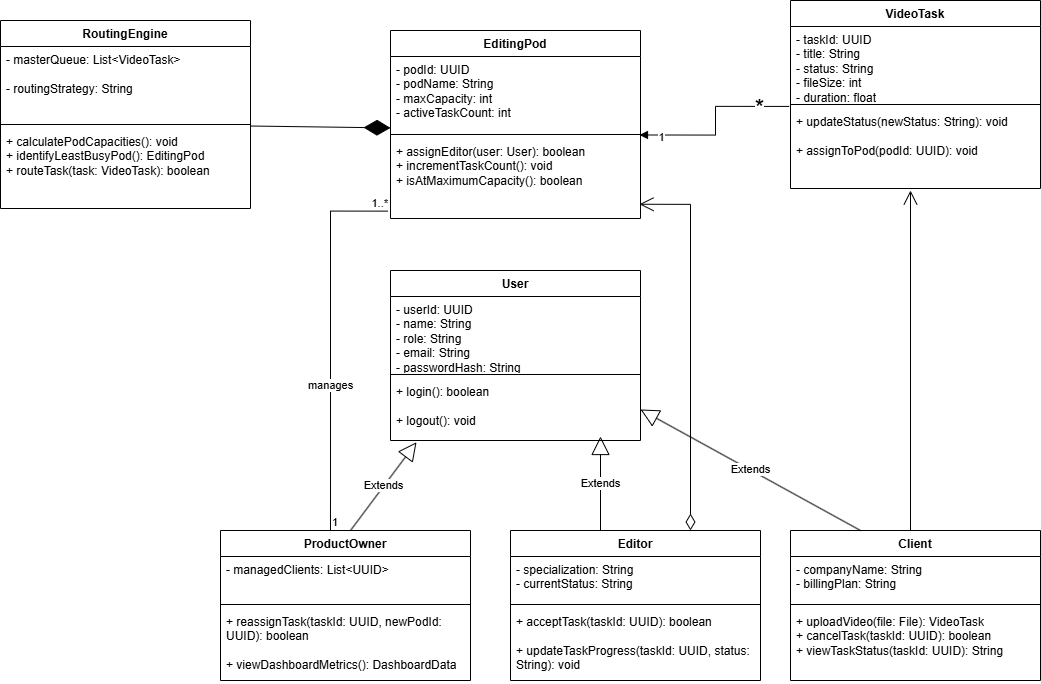

The diagram above was exported from draw.io. Its source (the exported page's mxGraphModel, read from the mxfile embedded in the PNG):
<mxGraphModel dx="1471" dy="763" grid="1" gridSize="10" guides="1" tooltips="1" connect="1" arrows="1" fold="1" page="1" pageScale="1" pageWidth="850" pageHeight="1100" math="0" shadow="0">
  <root>
    <mxCell id="0" />
    <mxCell id="1" parent="0" />
    <mxCell id="CUM13pbQA_io14IsIX33-1" parent="1" style="swimlane;fontStyle=1;align=center;verticalAlign=top;childLayout=stackLayout;horizontal=1;startSize=26;horizontalStack=0;resizeParent=1;resizeParentMax=0;resizeLast=0;collapsible=1;marginBottom=0;whiteSpace=wrap;html=1;" value="RoutingEngine" vertex="1">
      <mxGeometry height="188" width="250" x="60" y="180" as="geometry">
        <mxRectangle height="30" width="120" x="240" y="230" as="alternateBounds" />
      </mxGeometry>
    </mxCell>
    <mxCell id="CUM13pbQA_io14IsIX33-2" parent="CUM13pbQA_io14IsIX33-1" style="text;strokeColor=none;fillColor=none;align=left;verticalAlign=top;spacingLeft=4;spacingRight=4;overflow=hidden;rotatable=0;points=[[0,0.5],[1,0.5]];portConstraint=eastwest;whiteSpace=wrap;html=1;" value="- masterQueue: List&amp;lt;VideoTask&amp;gt;&lt;div&gt;&lt;br&gt;&lt;/div&gt;&lt;div&gt;- routingStrategy: String&lt;/div&gt;" vertex="1">
      <mxGeometry height="74" width="250" y="26" as="geometry" />
    </mxCell>
    <mxCell id="CUM13pbQA_io14IsIX33-3" parent="CUM13pbQA_io14IsIX33-1" style="line;strokeWidth=1;fillColor=none;align=left;verticalAlign=middle;spacingTop=-1;spacingLeft=3;spacingRight=3;rotatable=0;labelPosition=right;points=[];portConstraint=eastwest;strokeColor=inherit;" value="" vertex="1">
      <mxGeometry height="8" width="250" y="100" as="geometry" />
    </mxCell>
    <mxCell id="CUM13pbQA_io14IsIX33-4" parent="CUM13pbQA_io14IsIX33-1" style="text;strokeColor=none;fillColor=none;align=left;verticalAlign=top;spacingLeft=4;spacingRight=4;overflow=hidden;rotatable=0;points=[[0,0.5],[1,0.5]];portConstraint=eastwest;whiteSpace=wrap;html=1;" value="+ calculatePodCapacities(): void&lt;div&gt;&lt;div&gt;+ identifyLeastBusyPod(): EditingPod&lt;/div&gt;&lt;div&gt;+ routeTask(task: VideoTask): boolean&lt;/div&gt;&lt;/div&gt;" vertex="1">
      <mxGeometry height="80" width="250" y="108" as="geometry" />
    </mxCell>
    <mxCell id="CUM13pbQA_io14IsIX33-6" parent="1" style="swimlane;fontStyle=1;align=center;verticalAlign=top;childLayout=stackLayout;horizontal=1;startSize=26;horizontalStack=0;resizeParent=1;resizeParentMax=0;resizeLast=0;collapsible=1;marginBottom=0;whiteSpace=wrap;html=1;" value=" EditingPod" vertex="1">
      <mxGeometry height="188" width="250" x="450" y="190" as="geometry">
        <mxRectangle height="30" width="120" x="440" y="150" as="alternateBounds" />
      </mxGeometry>
    </mxCell>
    <mxCell id="CUM13pbQA_io14IsIX33-7" parent="CUM13pbQA_io14IsIX33-6" style="text;strokeColor=none;fillColor=none;align=left;verticalAlign=top;spacingLeft=4;spacingRight=4;overflow=hidden;rotatable=0;points=[[0,0.5],[1,0.5]];portConstraint=eastwest;whiteSpace=wrap;html=1;" value="- podId: UUID&lt;div&gt;- podName: String&lt;/div&gt;&lt;div&gt;- maxCapacity: int&lt;/div&gt;&lt;div&gt;- activeTaskCount: int&lt;/div&gt;" vertex="1">
      <mxGeometry height="74" width="250" y="26" as="geometry" />
    </mxCell>
    <mxCell id="CUM13pbQA_io14IsIX33-8" parent="CUM13pbQA_io14IsIX33-6" style="line;strokeWidth=1;fillColor=none;align=left;verticalAlign=middle;spacingTop=-1;spacingLeft=3;spacingRight=3;rotatable=0;labelPosition=right;points=[];portConstraint=eastwest;strokeColor=inherit;" value="" vertex="1">
      <mxGeometry height="8" width="250" y="100" as="geometry" />
    </mxCell>
    <mxCell id="CUM13pbQA_io14IsIX33-9" parent="CUM13pbQA_io14IsIX33-6" style="text;strokeColor=none;fillColor=none;align=left;verticalAlign=top;spacingLeft=4;spacingRight=4;overflow=hidden;rotatable=0;points=[[0,0.5],[1,0.5]];portConstraint=eastwest;whiteSpace=wrap;html=1;" value="+ assignEditor(user: User): boolean&lt;div&gt;+ incrementTaskCount(): void&lt;/div&gt;&lt;div&gt;+ isAtMaximumCapacity(): boolean&lt;/div&gt;" vertex="1">
      <mxGeometry height="80" width="250" y="108" as="geometry" />
    </mxCell>
    <mxCell id="CUM13pbQA_io14IsIX33-10" parent="1" style="swimlane;fontStyle=1;align=center;verticalAlign=top;childLayout=stackLayout;horizontal=1;startSize=26;horizontalStack=0;resizeParent=1;resizeParentMax=0;resizeLast=0;collapsible=1;marginBottom=0;whiteSpace=wrap;html=1;" value=" VideoTask " vertex="1">
      <mxGeometry height="188" width="250" x="850" y="160" as="geometry">
        <mxRectangle height="30" width="120" x="840" y="160" as="alternateBounds" />
      </mxGeometry>
    </mxCell>
    <mxCell id="CUM13pbQA_io14IsIX33-11" parent="CUM13pbQA_io14IsIX33-10" style="text;strokeColor=none;fillColor=none;align=left;verticalAlign=top;spacingLeft=4;spacingRight=4;overflow=hidden;rotatable=0;points=[[0,0.5],[1,0.5]];portConstraint=eastwest;whiteSpace=wrap;html=1;" value="- taskId: UUID&lt;div&gt;- title: String&lt;/div&gt;&lt;div&gt;- status: String&lt;/div&gt;&lt;div&gt;- fileSize: int&lt;/div&gt;&lt;div&gt;- duration: float&lt;/div&gt;&lt;div&gt;&lt;br&gt;&lt;/div&gt;&lt;div&gt;&lt;br&gt;&lt;div&gt;&lt;br&gt;&lt;/div&gt;&lt;/div&gt;" vertex="1">
      <mxGeometry height="74" width="250" y="26" as="geometry" />
    </mxCell>
    <mxCell id="CUM13pbQA_io14IsIX33-12" parent="CUM13pbQA_io14IsIX33-10" style="line;strokeWidth=1;fillColor=none;align=left;verticalAlign=middle;spacingTop=-1;spacingLeft=3;spacingRight=3;rotatable=0;labelPosition=right;points=[];portConstraint=eastwest;strokeColor=inherit;" value="" vertex="1">
      <mxGeometry height="8" width="250" y="100" as="geometry" />
    </mxCell>
    <mxCell id="CUM13pbQA_io14IsIX33-13" parent="CUM13pbQA_io14IsIX33-10" style="text;strokeColor=none;fillColor=none;align=left;verticalAlign=top;spacingLeft=4;spacingRight=4;overflow=hidden;rotatable=0;points=[[0,0.5],[1,0.5]];portConstraint=eastwest;whiteSpace=wrap;html=1;" value="+ updateStatus(newStatus: String): void&lt;div&gt;&lt;br&gt;&lt;/div&gt;&lt;div&gt;+ assignToPod(podId: UUID): void&lt;/div&gt;" vertex="1">
      <mxGeometry height="80" width="250" y="108" as="geometry" />
    </mxCell>
    <mxCell id="CUM13pbQA_io14IsIX33-14" parent="1" style="swimlane;fontStyle=1;align=center;verticalAlign=top;childLayout=stackLayout;horizontal=1;startSize=26;horizontalStack=0;resizeParent=1;resizeParentMax=0;resizeLast=0;collapsible=1;marginBottom=0;whiteSpace=wrap;html=1;" value=" User " vertex="1">
      <mxGeometry height="170" width="250" x="450" y="430" as="geometry">
        <mxRectangle height="30" width="120" x="440" y="430" as="alternateBounds" />
      </mxGeometry>
    </mxCell>
    <mxCell id="CUM13pbQA_io14IsIX33-15" parent="CUM13pbQA_io14IsIX33-14" style="text;strokeColor=none;fillColor=none;align=left;verticalAlign=top;spacingLeft=4;spacingRight=4;overflow=hidden;rotatable=0;points=[[0,0.5],[1,0.5]];portConstraint=eastwest;whiteSpace=wrap;html=1;" value="&lt;div&gt;&lt;div&gt;- userId: UUID&lt;/div&gt;&lt;/div&gt;&lt;div&gt;- name: String&lt;/div&gt;&lt;div&gt;- role: String&lt;/div&gt;&lt;div&gt;- email: String&lt;/div&gt;&lt;div&gt;- passwordHash: String&lt;/div&gt;" vertex="1">
      <mxGeometry height="74" width="250" y="26" as="geometry" />
    </mxCell>
    <mxCell id="CUM13pbQA_io14IsIX33-16" parent="CUM13pbQA_io14IsIX33-14" style="line;strokeWidth=1;fillColor=none;align=left;verticalAlign=middle;spacingTop=-1;spacingLeft=3;spacingRight=3;rotatable=0;labelPosition=right;points=[];portConstraint=eastwest;strokeColor=inherit;" value="" vertex="1">
      <mxGeometry height="8" width="250" y="100" as="geometry" />
    </mxCell>
    <mxCell id="CUM13pbQA_io14IsIX33-17" parent="CUM13pbQA_io14IsIX33-14" style="text;strokeColor=none;fillColor=none;align=left;verticalAlign=top;spacingLeft=4;spacingRight=4;overflow=hidden;rotatable=0;points=[[0,0.5],[1,0.5]];portConstraint=eastwest;whiteSpace=wrap;html=1;" value="+ login(): boolean&lt;div&gt;&lt;br&gt;&lt;/div&gt;&lt;div&gt;+ logout(): void&lt;/div&gt;" vertex="1">
      <mxGeometry height="62" width="250" y="108" as="geometry" />
    </mxCell>
    <mxCell id="CUM13pbQA_io14IsIX33-18" edge="1" parent="1" source="CUM13pbQA_io14IsIX33-4" style="endArrow=diamondThin;endFill=1;endSize=24;html=1;rounded=0;exitX=1;exitY=-0.031;exitDx=0;exitDy=0;exitPerimeter=0;entryX=0;entryY=0.965;entryDx=0;entryDy=0;entryPerimeter=0;" target="CUM13pbQA_io14IsIX33-7" value="">
      <mxGeometry relative="1" width="160" as="geometry">
        <mxPoint x="330" y="240" as="sourcePoint" />
        <mxPoint x="440" y="240" as="targetPoint" />
      </mxGeometry>
    </mxCell>
    <mxCell id="CUM13pbQA_io14IsIX33-21" edge="1" parent="1" source="CUM13pbQA_io14IsIX33-13" style="endArrow=block;endFill=1;html=1;edgeStyle=orthogonalEdgeStyle;align=left;verticalAlign=top;rounded=0;entryX=0.996;entryY=-0.044;entryDx=0;entryDy=0;entryPerimeter=0;exitX=-0.005;exitY=-0.026;exitDx=0;exitDy=0;exitPerimeter=0;" target="CUM13pbQA_io14IsIX33-9" value="">
      <mxGeometry relative="1" x="-0.7328" y="-11" as="geometry">
        <mxPoint as="offset" />
        <mxPoint x="830" y="250" as="sourcePoint" />
        <mxPoint x="990" y="250" as="targetPoint" />
      </mxGeometry>
    </mxCell>
    <mxCell id="CUM13pbQA_io14IsIX33-23" connectable="0" parent="CUM13pbQA_io14IsIX33-21" style="edgeLabel;html=1;align=center;verticalAlign=middle;resizable=0;points=[];" value="1" vertex="1">
      <mxGeometry relative="1" x="0.7533" y="2" as="geometry">
        <mxPoint as="offset" />
      </mxGeometry>
    </mxCell>
    <mxCell id="CUM13pbQA_io14IsIX33-24" connectable="0" parent="CUM13pbQA_io14IsIX33-21" style="edgeLabel;html=1;align=center;verticalAlign=middle;resizable=0;points=[];" value="&lt;font style=&quot;font-size: 24px;&quot;&gt;*&lt;/font&gt;" vertex="1">
      <mxGeometry relative="1" x="-0.6669" y="1" as="geometry">
        <mxPoint as="offset" />
      </mxGeometry>
    </mxCell>
    <mxCell id="CUM13pbQA_io14IsIX33-33" edge="1" parent="1" style="endArrow=none;html=1;edgeStyle=orthogonalEdgeStyle;rounded=0;exitX=0.357;exitY=0;exitDx=0;exitDy=0;exitPerimeter=0;entryX=-0.01;entryY=0.908;entryDx=0;entryDy=0;entryPerimeter=0;" target="CUM13pbQA_io14IsIX33-9" value="">
      <mxGeometry relative="1" as="geometry">
        <mxPoint x="389.98" y="690" as="sourcePoint" />
        <mxPoint x="580" y="640" as="targetPoint" />
      </mxGeometry>
    </mxCell>
    <mxCell id="CUM13pbQA_io14IsIX33-34" connectable="0" parent="CUM13pbQA_io14IsIX33-33" style="edgeLabel;resizable=0;html=1;align=left;verticalAlign=bottom;" value="1" vertex="1">
      <mxGeometry relative="1" x="-1" as="geometry" />
    </mxCell>
    <mxCell id="CUM13pbQA_io14IsIX33-35" connectable="0" parent="CUM13pbQA_io14IsIX33-33" style="edgeLabel;resizable=0;html=1;align=right;verticalAlign=bottom;" value="1..*" vertex="1">
      <mxGeometry relative="1" x="1" as="geometry" />
    </mxCell>
    <mxCell id="CUM13pbQA_io14IsIX33-36" connectable="0" parent="CUM13pbQA_io14IsIX33-33" style="edgeLabel;html=1;align=center;verticalAlign=middle;resizable=0;points=[];" value="manages" vertex="1">
      <mxGeometry relative="1" x="-0.2297" y="1" as="geometry">
        <mxPoint as="offset" />
      </mxGeometry>
    </mxCell>
    <mxCell id="CUM13pbQA_io14IsIX33-37" parent="1" style="swimlane;fontStyle=1;align=center;verticalAlign=top;childLayout=stackLayout;horizontal=1;startSize=26;horizontalStack=0;resizeParent=1;resizeParentMax=0;resizeLast=0;collapsible=1;marginBottom=0;whiteSpace=wrap;html=1;" value=" ProductOwner " vertex="1">
      <mxGeometry height="150" width="250" x="280" y="690" as="geometry">
        <mxRectangle height="30" width="120" x="440" y="430" as="alternateBounds" />
      </mxGeometry>
    </mxCell>
    <mxCell id="CUM13pbQA_io14IsIX33-52" edge="1" parent="CUM13pbQA_io14IsIX33-37" style="endArrow=block;endSize=16;endFill=0;html=1;rounded=0;entryX=0.104;entryY=1.028;entryDx=0;entryDy=0;entryPerimeter=0;" target="CUM13pbQA_io14IsIX33-17" value="Extends">
      <mxGeometry relative="1" width="160" as="geometry">
        <mxPoint x="130" as="sourcePoint" />
        <mxPoint x="290" as="targetPoint" />
      </mxGeometry>
    </mxCell>
    <mxCell id="CUM13pbQA_io14IsIX33-38" parent="CUM13pbQA_io14IsIX33-37" style="text;strokeColor=none;fillColor=none;align=left;verticalAlign=top;spacingLeft=4;spacingRight=4;overflow=hidden;rotatable=0;points=[[0,0.5],[1,0.5]];portConstraint=eastwest;whiteSpace=wrap;html=1;" value="- managedClients: List&amp;lt;UUID&amp;gt;" vertex="1">
      <mxGeometry height="44" width="250" y="26" as="geometry" />
    </mxCell>
    <mxCell id="CUM13pbQA_io14IsIX33-39" parent="CUM13pbQA_io14IsIX33-37" style="line;strokeWidth=1;fillColor=none;align=left;verticalAlign=middle;spacingTop=-1;spacingLeft=3;spacingRight=3;rotatable=0;labelPosition=right;points=[];portConstraint=eastwest;strokeColor=inherit;" value="" vertex="1">
      <mxGeometry height="8" width="250" y="70" as="geometry" />
    </mxCell>
    <mxCell id="CUM13pbQA_io14IsIX33-40" parent="CUM13pbQA_io14IsIX33-37" style="text;strokeColor=none;fillColor=none;align=left;verticalAlign=top;spacingLeft=4;spacingRight=4;overflow=hidden;rotatable=0;points=[[0,0.5],[1,0.5]];portConstraint=eastwest;whiteSpace=wrap;html=1;" value="+ reassignTask(taskId: UUID, newPodId: UUID): boolean&lt;div&gt;&lt;br&gt;&lt;/div&gt;&lt;div&gt;+ viewDashboardMetrics(): DashboardData&lt;/div&gt;" vertex="1">
      <mxGeometry height="72" width="250" y="78" as="geometry" />
    </mxCell>
    <mxCell id="CUM13pbQA_io14IsIX33-41" parent="1" style="swimlane;fontStyle=1;align=center;verticalAlign=top;childLayout=stackLayout;horizontal=1;startSize=26;horizontalStack=0;resizeParent=1;resizeParentMax=0;resizeLast=0;collapsible=1;marginBottom=0;whiteSpace=wrap;html=1;" value=" Editor " vertex="1">
      <mxGeometry height="150" width="250" x="570" y="690" as="geometry">
        <mxRectangle height="30" width="120" x="440" y="430" as="alternateBounds" />
      </mxGeometry>
    </mxCell>
    <mxCell id="CUM13pbQA_io14IsIX33-55" edge="1" parent="CUM13pbQA_io14IsIX33-41" style="endArrow=block;endSize=16;endFill=0;html=1;rounded=0;" value="Extends">
      <mxGeometry relative="1" width="160" as="geometry">
        <mxPoint x="90" as="sourcePoint" />
        <mxPoint x="90" y="-94" as="targetPoint" />
      </mxGeometry>
    </mxCell>
    <mxCell id="CUM13pbQA_io14IsIX33-54" edge="1" parent="CUM13pbQA_io14IsIX33-41" style="endArrow=open;html=1;endSize=12;startArrow=diamondThin;startSize=14;startFill=0;edgeStyle=orthogonalEdgeStyle;align=left;verticalAlign=bottom;rounded=0;entryX=0.996;entryY=0.822;entryDx=0;entryDy=0;entryPerimeter=0;" target="CUM13pbQA_io14IsIX33-9" value="">
      <mxGeometry relative="1" x="-1" y="3" as="geometry">
        <mxPoint x="180" as="sourcePoint" />
        <mxPoint x="340" as="targetPoint" />
      </mxGeometry>
    </mxCell>
    <mxCell id="CUM13pbQA_io14IsIX33-42" parent="CUM13pbQA_io14IsIX33-41" style="text;strokeColor=none;fillColor=none;align=left;verticalAlign=top;spacingLeft=4;spacingRight=4;overflow=hidden;rotatable=0;points=[[0,0.5],[1,0.5]];portConstraint=eastwest;whiteSpace=wrap;html=1;" value="- specialization: String&lt;div&gt;- currentStatus: String&lt;/div&gt;" vertex="1">
      <mxGeometry height="44" width="250" y="26" as="geometry" />
    </mxCell>
    <mxCell id="CUM13pbQA_io14IsIX33-43" parent="CUM13pbQA_io14IsIX33-41" style="line;strokeWidth=1;fillColor=none;align=left;verticalAlign=middle;spacingTop=-1;spacingLeft=3;spacingRight=3;rotatable=0;labelPosition=right;points=[];portConstraint=eastwest;strokeColor=inherit;" value="" vertex="1">
      <mxGeometry height="8" width="250" y="70" as="geometry" />
    </mxCell>
    <mxCell id="CUM13pbQA_io14IsIX33-44" parent="CUM13pbQA_io14IsIX33-41" style="text;strokeColor=none;fillColor=none;align=left;verticalAlign=top;spacingLeft=4;spacingRight=4;overflow=hidden;rotatable=0;points=[[0,0.5],[1,0.5]];portConstraint=eastwest;whiteSpace=wrap;html=1;" value="+ acceptTask(taskId: UUID): boolean&lt;div&gt;&lt;br&gt;&lt;div&gt;+ updateTaskProgress(taskId: UUID, status: String): void&lt;/div&gt;&lt;/div&gt;" vertex="1">
      <mxGeometry height="72" width="250" y="78" as="geometry" />
    </mxCell>
    <mxCell id="CUM13pbQA_io14IsIX33-45" parent="1" style="swimlane;fontStyle=1;align=center;verticalAlign=top;childLayout=stackLayout;horizontal=1;startSize=26;horizontalStack=0;resizeParent=1;resizeParentMax=0;resizeLast=0;collapsible=1;marginBottom=0;whiteSpace=wrap;html=1;" value=" Client" vertex="1">
      <mxGeometry height="150" width="250" x="850" y="690" as="geometry">
        <mxRectangle height="30" width="120" x="440" y="430" as="alternateBounds" />
      </mxGeometry>
    </mxCell>
    <mxCell id="CUM13pbQA_io14IsIX33-50" edge="1" parent="CUM13pbQA_io14IsIX33-45" style="endArrow=open;endFill=1;endSize=12;html=1;rounded=0;" value="">
      <mxGeometry relative="1" width="160" as="geometry">
        <mxPoint x="120" as="sourcePoint" />
        <mxPoint x="120" y="-340" as="targetPoint" />
      </mxGeometry>
    </mxCell>
    <mxCell id="CUM13pbQA_io14IsIX33-57" edge="1" parent="CUM13pbQA_io14IsIX33-45" style="endArrow=block;endSize=16;endFill=0;html=1;rounded=0;entryX=1;entryY=0.5;entryDx=0;entryDy=0;" target="CUM13pbQA_io14IsIX33-17" value="Extends">
      <mxGeometry relative="1" width="160" as="geometry">
        <mxPoint x="70" as="sourcePoint" />
        <mxPoint x="230" as="targetPoint" />
      </mxGeometry>
    </mxCell>
    <mxCell id="CUM13pbQA_io14IsIX33-46" parent="CUM13pbQA_io14IsIX33-45" style="text;strokeColor=none;fillColor=none;align=left;verticalAlign=top;spacingLeft=4;spacingRight=4;overflow=hidden;rotatable=0;points=[[0,0.5],[1,0.5]];portConstraint=eastwest;whiteSpace=wrap;html=1;" value="- companyName: String&lt;div&gt;- billingPlan: String&lt;/div&gt;" vertex="1">
      <mxGeometry height="44" width="250" y="26" as="geometry" />
    </mxCell>
    <mxCell id="CUM13pbQA_io14IsIX33-47" parent="CUM13pbQA_io14IsIX33-45" style="line;strokeWidth=1;fillColor=none;align=left;verticalAlign=middle;spacingTop=-1;spacingLeft=3;spacingRight=3;rotatable=0;labelPosition=right;points=[];portConstraint=eastwest;strokeColor=inherit;" value="" vertex="1">
      <mxGeometry height="8" width="250" y="70" as="geometry" />
    </mxCell>
    <mxCell id="CUM13pbQA_io14IsIX33-48" parent="CUM13pbQA_io14IsIX33-45" style="text;strokeColor=none;fillColor=none;align=left;verticalAlign=top;spacingLeft=4;spacingRight=4;overflow=hidden;rotatable=0;points=[[0,0.5],[1,0.5]];portConstraint=eastwest;whiteSpace=wrap;html=1;" value="+ uploadVideo(file: File): VideoTask&lt;div&gt;+ cancelTask(taskId: UUID): boolean&lt;/div&gt;&lt;div&gt;+ viewTaskStatus(taskId: UUID): String&lt;/div&gt;" vertex="1">
      <mxGeometry height="72" width="250" y="78" as="geometry" />
    </mxCell>
  </root>
</mxGraphModel>